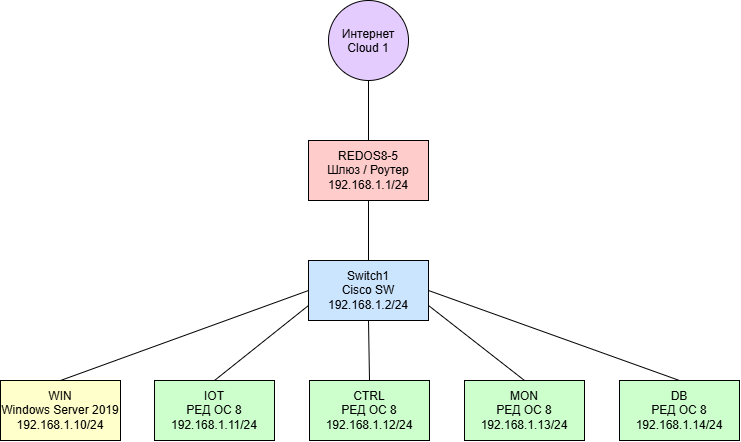

The diagram above was exported from draw.io. Its source (the exported page's mxGraphModel, read from the mxfile embedded in the PNG):
<mxGraphModel dx="1055" dy="1214" grid="1" gridSize="10" guides="1" tooltips="1" connect="1" arrows="1" fold="1" page="1" pageScale="1" pageWidth="827" pageHeight="1169" math="0" shadow="0">
  <root>
    <mxCell id="0" />
    <mxCell id="1" parent="0" />
    <mxCell id="g1cAyFXv9rR8A814fofN-12" edge="1" parent="1" source="g1cAyFXv9rR8A814fofN-2" style="edgeStyle=none;curved=1;rounded=0;curveGeometry=1;orthogonalLoop=1;jettySize=auto;html=1;exitX=0.5;exitY=1;exitDx=0;exitDy=0;entryX=0.5;entryY=0;entryDx=0;entryDy=0;fontSize=12;defaultLabelBackgroundColor=page;startSize=8;endSize=8;endArrow=none;endFill=0;" target="g1cAyFXv9rR8A814fofN-3">
      <mxGeometry relative="1" as="geometry" />
    </mxCell>
    <mxCell id="g1cAyFXv9rR8A814fofN-2" parent="1" style="ellipse;whiteSpace=wrap;html=1;shapeInside=1;aspect=fixed;sketch=0;glass=0;fillColor=#E5CCFF;" value="Интернет&lt;div&gt;Cloud 1&lt;/div&gt;" vertex="1">
      <mxGeometry height="80" width="80" x="374" y="130" as="geometry" />
    </mxCell>
    <mxCell id="g1cAyFXv9rR8A814fofN-13" edge="1" parent="1" source="g1cAyFXv9rR8A814fofN-3" style="edgeStyle=none;curved=1;rounded=0;curveGeometry=1;orthogonalLoop=1;jettySize=auto;html=1;exitX=0.5;exitY=1;exitDx=0;exitDy=0;entryX=0.5;entryY=0;entryDx=0;entryDy=0;fontSize=12;defaultLabelBackgroundColor=page;startSize=8;endSize=8;endArrow=none;endFill=0;" target="g1cAyFXv9rR8A814fofN-4">
      <mxGeometry relative="1" as="geometry" />
    </mxCell>
    <mxCell id="g1cAyFXv9rR8A814fofN-3" parent="1" style="rounded=0;whiteSpace=wrap;html=1;fillColor=#FFCCCC;" value="REDOS8-5&lt;div&gt;Шлюз / Роутер&lt;/div&gt;&lt;div&gt;192.168.1.1/24&lt;/div&gt;" vertex="1">
      <mxGeometry height="60" width="120" x="354" y="270" as="geometry" />
    </mxCell>
    <mxCell id="g1cAyFXv9rR8A814fofN-14" edge="1" parent="1" source="g1cAyFXv9rR8A814fofN-4" style="edgeStyle=none;curved=1;rounded=0;curveGeometry=1;orthogonalLoop=1;jettySize=auto;html=1;exitX=0.5;exitY=1;exitDx=0;exitDy=0;entryX=0.5;entryY=0;entryDx=0;entryDy=0;fontSize=12;defaultLabelBackgroundColor=page;startSize=8;endSize=8;endArrow=none;endFill=0;" target="g1cAyFXv9rR8A814fofN-5">
      <mxGeometry relative="1" as="geometry" />
    </mxCell>
    <mxCell id="g1cAyFXv9rR8A814fofN-15" edge="1" parent="1" source="g1cAyFXv9rR8A814fofN-4" style="edgeStyle=none;curved=1;rounded=0;curveGeometry=1;orthogonalLoop=1;jettySize=auto;html=1;exitX=0;exitY=0.75;exitDx=0;exitDy=0;entryX=0.5;entryY=0;entryDx=0;entryDy=0;fontSize=12;defaultLabelBackgroundColor=page;startSize=8;endSize=8;endArrow=none;endFill=0;" target="g1cAyFXv9rR8A814fofN-6">
      <mxGeometry relative="1" as="geometry" />
    </mxCell>
    <mxCell id="g1cAyFXv9rR8A814fofN-16" edge="1" parent="1" source="g1cAyFXv9rR8A814fofN-4" style="edgeStyle=none;curved=1;rounded=0;curveGeometry=1;orthogonalLoop=1;jettySize=auto;html=1;exitX=0;exitY=0.5;exitDx=0;exitDy=0;entryX=0.5;entryY=0;entryDx=0;entryDy=0;fontSize=12;defaultLabelBackgroundColor=page;startSize=8;endSize=8;endArrow=none;endFill=0;" target="g1cAyFXv9rR8A814fofN-8">
      <mxGeometry relative="1" as="geometry" />
    </mxCell>
    <mxCell id="g1cAyFXv9rR8A814fofN-17" edge="1" parent="1" source="g1cAyFXv9rR8A814fofN-4" style="edgeStyle=none;curved=1;rounded=0;curveGeometry=1;orthogonalLoop=1;jettySize=auto;html=1;exitX=1;exitY=0.75;exitDx=0;exitDy=0;entryX=0.5;entryY=0;entryDx=0;entryDy=0;fontSize=12;defaultLabelBackgroundColor=page;startSize=8;endSize=8;endArrow=none;endFill=0;" target="g1cAyFXv9rR8A814fofN-7">
      <mxGeometry relative="1" as="geometry" />
    </mxCell>
    <mxCell id="g1cAyFXv9rR8A814fofN-18" edge="1" parent="1" source="g1cAyFXv9rR8A814fofN-4" style="edgeStyle=none;curved=1;rounded=0;curveGeometry=1;orthogonalLoop=1;jettySize=auto;html=1;exitX=1;exitY=0.5;exitDx=0;exitDy=0;entryX=0.5;entryY=0;entryDx=0;entryDy=0;fontSize=12;defaultLabelBackgroundColor=page;startSize=8;endSize=8;endArrow=none;endFill=0;" target="g1cAyFXv9rR8A814fofN-9">
      <mxGeometry relative="1" as="geometry" />
    </mxCell>
    <mxCell id="g1cAyFXv9rR8A814fofN-4" parent="1" style="rounded=0;whiteSpace=wrap;html=1;fillColor=#CCE5FF;" value="Switch1&lt;div&gt;Cisco SW&lt;/div&gt;&lt;div&gt;192.168.1.2/24&lt;/div&gt;" vertex="1">
      <mxGeometry height="60" width="120" x="354" y="390" as="geometry" />
    </mxCell>
    <mxCell id="g1cAyFXv9rR8A814fofN-5" parent="1" style="rounded=0;whiteSpace=wrap;html=1;fillColor=#CCFFCC;" value="CTRL&lt;div&gt;&lt;div&gt;РЕД ОС 8&lt;/div&gt;&lt;div&gt;192.168.1.12/24&lt;/div&gt;&lt;/div&gt;" vertex="1">
      <mxGeometry height="60" width="120" x="355" y="510" as="geometry" />
    </mxCell>
    <mxCell id="g1cAyFXv9rR8A814fofN-6" parent="1" style="rounded=0;whiteSpace=wrap;html=1;fillColor=#CCFFCC;" value="IOT&lt;div&gt;РЕД ОС 8&lt;/div&gt;&lt;div&gt;192.168.1.11/24&lt;/div&gt;" vertex="1">
      <mxGeometry height="60" width="120" x="200" y="510" as="geometry" />
    </mxCell>
    <mxCell id="g1cAyFXv9rR8A814fofN-7" parent="1" style="rounded=0;whiteSpace=wrap;html=1;fillColor=#CCFFCC;" value="MON&lt;div&gt;&lt;div&gt;РЕД ОС 8&lt;/div&gt;&lt;div&gt;192.168.1.13/24&lt;/div&gt;&lt;/div&gt;" vertex="1">
      <mxGeometry height="60" width="120" x="510" y="510" as="geometry" />
    </mxCell>
    <mxCell id="g1cAyFXv9rR8A814fofN-8" parent="1" style="rounded=0;whiteSpace=wrap;html=1;fillColor=#FFFFCC;" value="WIN&lt;div&gt;Windows Server 2019&lt;/div&gt;&lt;div&gt;192.168.1.10/24&lt;/div&gt;" vertex="1">
      <mxGeometry height="60" width="120" x="46" y="510" as="geometry" />
    </mxCell>
    <mxCell id="g1cAyFXv9rR8A814fofN-9" parent="1" style="rounded=0;whiteSpace=wrap;html=1;fillColor=#CCFFCC;" value="DB&lt;div&gt;&lt;div&gt;РЕД ОС 8&lt;/div&gt;&lt;div&gt;192.168.1.14/24&lt;/div&gt;&lt;/div&gt;" vertex="1">
      <mxGeometry height="60" width="120" x="665" y="510" as="geometry" />
    </mxCell>
  </root>
</mxGraphModel>